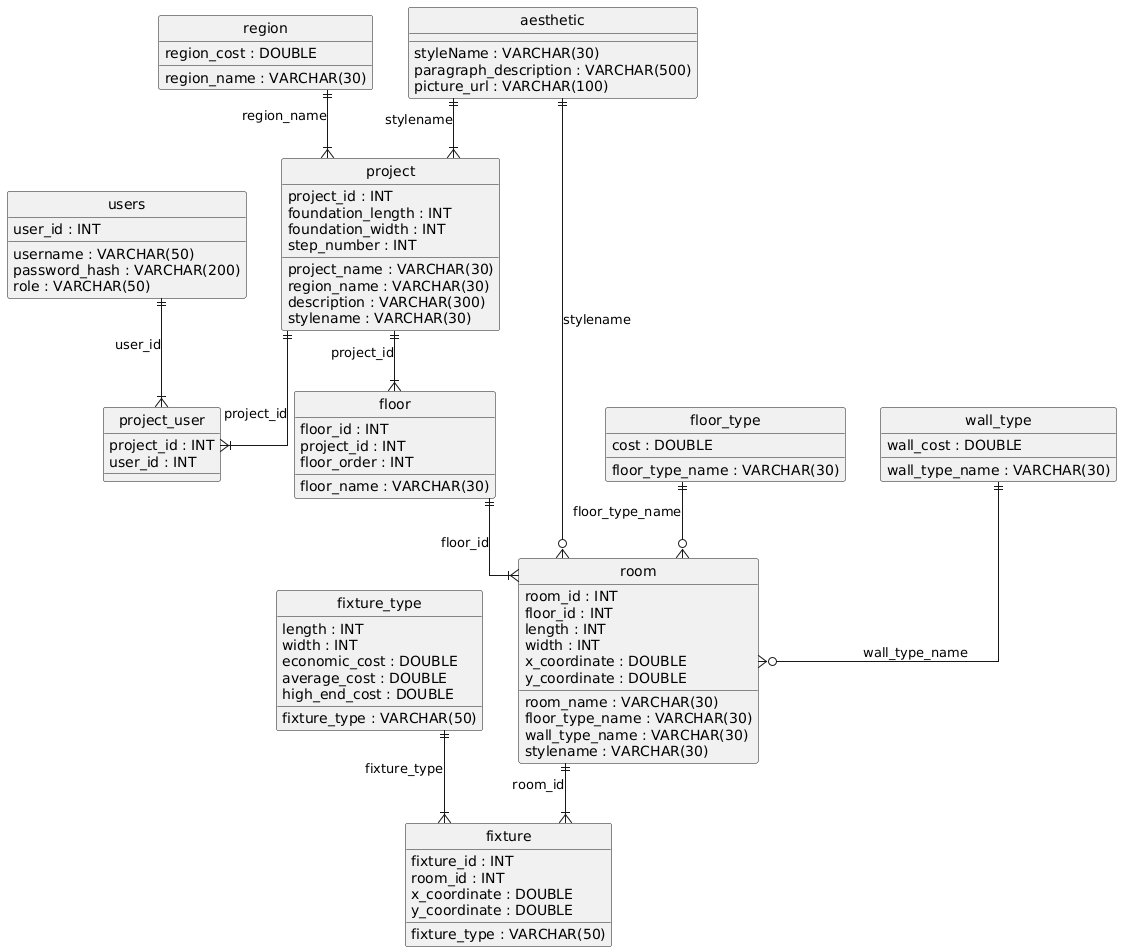

The diagram above was rendered by PlantUML. Its source (embedded in the PNG):
@startuml
hide circle
skinparam linetype ortho

entity "users" as users {
  user_id : INT
  username : VARCHAR(50)
  password_hash : VARCHAR(200)
  role : VARCHAR(50)
}

entity "region" as region {
  region_name : VARCHAR(30)
  region_cost : DOUBLE
}

entity "aesthetic" as aesthetic {
  styleName : VARCHAR(30)
  paragraph_description : VARCHAR(500)
  picture_url : VARCHAR(100)
}

entity "project" as project {
  project_id : INT
  project_name : VARCHAR(30)
  foundation_length : INT
  foundation_width : INT
  region_name : VARCHAR(30)
  description : VARCHAR(300)
  stylename : VARCHAR(30)
  step_number : INT
}

entity "project_user" as project_user {
  project_id : INT
  user_id : INT
}

entity "floor" as floor {
  floor_id : INT
  project_id : INT
  floor_name : VARCHAR(30)
  floor_order : INT
}

entity "floor_type" as floor_type {
  floor_type_name : VARCHAR(30)
  cost : DOUBLE
}

entity "wall_type" as wall_type {
  wall_type_name : VARCHAR(30)
  wall_cost : DOUBLE
}

entity "room" as room {
  room_id : INT
  room_name : VARCHAR(30)
  floor_id : INT
  floor_type_name : VARCHAR(30)
  length : INT
  width : INT
  x_coordinate : DOUBLE
  y_coordinate : DOUBLE
  wall_type_name : VARCHAR(30)
  stylename : VARCHAR(30)
}

entity "fixture_type" as fixture_type {
  fixture_type : VARCHAR(50)
  length : INT
  width : INT
  economic_cost : DOUBLE
  average_cost : DOUBLE
  high_end_cost : DOUBLE
}

entity "fixture" as fixture {
  fixture_id : INT
  room_id : INT
  fixture_type : VARCHAR(50)
  x_coordinate : DOUBLE
  y_coordinate : DOUBLE
}

region ||--|{ project : "region_name"
aesthetic ||--|{ project : "stylename"
users ||--|{ project_user : "user_id"
project ||--|{ project_user : "project_id"
project ||--|{ floor : "project_id"
floor ||--|{ room : "floor_id"
floor_type ||--o{ room : "floor_type_name"
wall_type ||--o{ room : "wall_type_name"
aesthetic ||--o{ room : "stylename"
room ||--|{ fixture : "room_id"
fixture_type ||--|{ fixture : "fixture_type"
@enduml